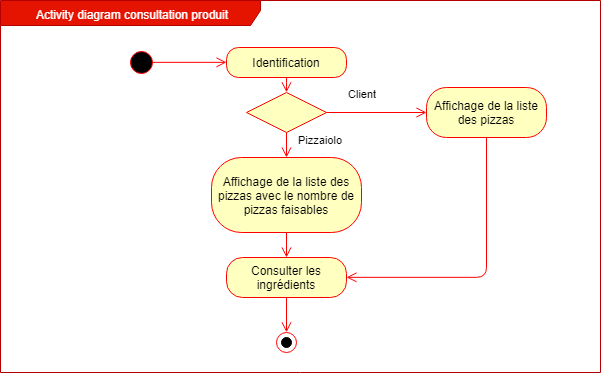

The diagram above was exported from draw.io. Its source (the exported page's mxGraphModel, read from the mxfile embedded in the PNG):
<mxGraphModel dx="895" dy="446" grid="1" gridSize="10" guides="1" tooltips="1" connect="1" arrows="1" fold="1" page="1" pageScale="1" pageWidth="1169" pageHeight="827" math="0" shadow="0">
  <root>
    <mxCell id="0" />
    <mxCell id="1" parent="0" />
    <mxCell id="gRgdyudPvERmW0JFo_ff-80" value="Activity diagram consultation produit" style="shape=umlFrame;whiteSpace=wrap;html=1;labelBackgroundColor=none;strokeColor=#B20000;fillColor=#e51400;fontColor=#ffffff;width=260;height=25;" vertex="1" parent="1">
      <mxGeometry x="24" y="28" width="600" height="372" as="geometry" />
    </mxCell>
    <mxCell id="gRgdyudPvERmW0JFo_ff-81" value="" style="ellipse;whiteSpace=wrap;html=1;aspect=fixed;strokeColor=#FF0000;" vertex="1" parent="1">
      <mxGeometry x="300" y="360" width="20" height="20" as="geometry" />
    </mxCell>
    <mxCell id="gRgdyudPvERmW0JFo_ff-82" value="" style="ellipse;whiteSpace=wrap;html=1;aspect=fixed;labelBackgroundColor=#000000;fillColor=#000000;" vertex="1" parent="1">
      <mxGeometry x="305" y="365" width="10" height="10" as="geometry" />
    </mxCell>
    <mxCell id="gRgdyudPvERmW0JFo_ff-83" value="" style="ellipse;html=1;shape=startState;fillColor=#000000;strokeColor=#ff0000;fontColor=#000000;" vertex="1" parent="1">
      <mxGeometry x="150" y="75" width="30" height="30" as="geometry" />
    </mxCell>
    <mxCell id="gRgdyudPvERmW0JFo_ff-84" value="" style="edgeStyle=orthogonalEdgeStyle;html=1;verticalAlign=bottom;endArrow=open;endSize=8;strokeColor=#ff0000;entryX=0;entryY=0.5;entryDx=0;entryDy=0;exitX=0.868;exitY=0.491;exitDx=0;exitDy=0;exitPerimeter=0;" edge="1" parent="1" source="gRgdyudPvERmW0JFo_ff-83" target="gRgdyudPvERmW0JFo_ff-85">
      <mxGeometry relative="1" as="geometry">
        <mxPoint x="240" y="80" as="targetPoint" />
        <mxPoint x="180" y="85" as="sourcePoint" />
      </mxGeometry>
    </mxCell>
    <mxCell id="gRgdyudPvERmW0JFo_ff-85" value="Identification" style="rounded=1;whiteSpace=wrap;html=1;arcSize=40;fontColor=#000000;fillColor=#ffffc0;strokeColor=#ff0000;" vertex="1" parent="1">
      <mxGeometry x="250" y="75" width="120" height="30" as="geometry" />
    </mxCell>
    <mxCell id="gRgdyudPvERmW0JFo_ff-86" value="" style="edgeStyle=orthogonalEdgeStyle;html=1;verticalAlign=bottom;endArrow=open;endSize=8;strokeColor=#ff0000;entryX=0.5;entryY=0;entryDx=0;entryDy=0;" edge="1" parent="1" source="gRgdyudPvERmW0JFo_ff-85" target="gRgdyudPvERmW0JFo_ff-87">
      <mxGeometry relative="1" as="geometry">
        <mxPoint x="310" y="165" as="targetPoint" />
        <Array as="points" />
      </mxGeometry>
    </mxCell>
    <mxCell id="gRgdyudPvERmW0JFo_ff-87" value="" style="rhombus;whiteSpace=wrap;html=1;fillColor=#ffffc0;strokeColor=#ff0000;" vertex="1" parent="1">
      <mxGeometry x="270" y="120" width="80" height="40" as="geometry" />
    </mxCell>
    <mxCell id="gRgdyudPvERmW0JFo_ff-88" value="Client" style="edgeStyle=orthogonalEdgeStyle;html=1;align=left;verticalAlign=bottom;endArrow=open;endSize=8;strokeColor=#ff0000;" edge="1" parent="1" source="gRgdyudPvERmW0JFo_ff-87">
      <mxGeometry x="-0.6" y="10" relative="1" as="geometry">
        <mxPoint x="450" y="140" as="targetPoint" />
        <mxPoint as="offset" />
      </mxGeometry>
    </mxCell>
    <mxCell id="gRgdyudPvERmW0JFo_ff-89" value="&lt;span&gt;Pizzaiolo&lt;/span&gt;" style="edgeStyle=orthogonalEdgeStyle;html=1;align=left;verticalAlign=top;endArrow=open;endSize=8;strokeColor=#ff0000;labelBackgroundColor=none;" edge="1" parent="1" source="gRgdyudPvERmW0JFo_ff-87">
      <mxGeometry x="-1" y="11" relative="1" as="geometry">
        <mxPoint x="310" y="185" as="targetPoint" />
        <mxPoint x="-1" y="-5" as="offset" />
      </mxGeometry>
    </mxCell>
    <mxCell id="gRgdyudPvERmW0JFo_ff-90" value="Affichage de la liste des pizzas" style="rounded=1;whiteSpace=wrap;html=1;arcSize=40;fontColor=#000000;fillColor=#ffffc0;strokeColor=#ff0000;" vertex="1" parent="1">
      <mxGeometry x="450" y="115" width="120" height="50" as="geometry" />
    </mxCell>
    <mxCell id="gRgdyudPvERmW0JFo_ff-92" value="&lt;span&gt;Affichage de la liste des pizzas avec le nombre de pizzas faisables&lt;/span&gt;" style="rounded=1;whiteSpace=wrap;html=1;arcSize=40;fontColor=#000000;fillColor=#ffffc0;strokeColor=#ff0000;" vertex="1" parent="1">
      <mxGeometry x="235" y="185" width="150" height="75" as="geometry" />
    </mxCell>
    <mxCell id="gRgdyudPvERmW0JFo_ff-118" value="Consulter les ingrédients" style="rounded=1;whiteSpace=wrap;html=1;arcSize=40;fontColor=#000000;fillColor=#ffffc0;strokeColor=#ff0000;" vertex="1" parent="1">
      <mxGeometry x="250" y="285" width="120" height="40" as="geometry" />
    </mxCell>
    <mxCell id="gRgdyudPvERmW0JFo_ff-120" value="" style="edgeStyle=orthogonalEdgeStyle;html=1;align=left;verticalAlign=top;endArrow=open;endSize=8;strokeColor=#ff0000;labelBackgroundColor=none;" edge="1" parent="1" target="gRgdyudPvERmW0JFo_ff-118">
      <mxGeometry x="-1" y="11" relative="1" as="geometry">
        <mxPoint x="320" y="195" as="targetPoint" />
        <mxPoint x="-1" y="-5" as="offset" />
        <mxPoint x="310" y="260" as="sourcePoint" />
      </mxGeometry>
    </mxCell>
    <mxCell id="gRgdyudPvERmW0JFo_ff-122" value="" style="edgeStyle=orthogonalEdgeStyle;html=1;align=left;verticalAlign=top;endArrow=open;endSize=8;strokeColor=#ff0000;labelBackgroundColor=none;exitX=0.5;exitY=1;exitDx=0;exitDy=0;entryX=1;entryY=0.5;entryDx=0;entryDy=0;" edge="1" parent="1" source="gRgdyudPvERmW0JFo_ff-90" target="gRgdyudPvERmW0JFo_ff-118">
      <mxGeometry x="-1" y="11" relative="1" as="geometry">
        <mxPoint x="320" y="295" as="targetPoint" />
        <mxPoint x="-1" y="-5" as="offset" />
        <mxPoint x="320" y="270" as="sourcePoint" />
      </mxGeometry>
    </mxCell>
    <mxCell id="gRgdyudPvERmW0JFo_ff-123" value="" style="edgeStyle=orthogonalEdgeStyle;html=1;align=left;verticalAlign=top;endArrow=open;endSize=8;strokeColor=#ff0000;labelBackgroundColor=none;entryX=0.5;entryY=0;entryDx=0;entryDy=0;" edge="1" parent="1" source="gRgdyudPvERmW0JFo_ff-118" target="gRgdyudPvERmW0JFo_ff-81">
      <mxGeometry x="-1" y="11" relative="1" as="geometry">
        <mxPoint x="320" y="295" as="targetPoint" />
        <mxPoint x="-1" y="-5" as="offset" />
        <mxPoint x="310" y="330" as="sourcePoint" />
      </mxGeometry>
    </mxCell>
  </root>
</mxGraphModel>